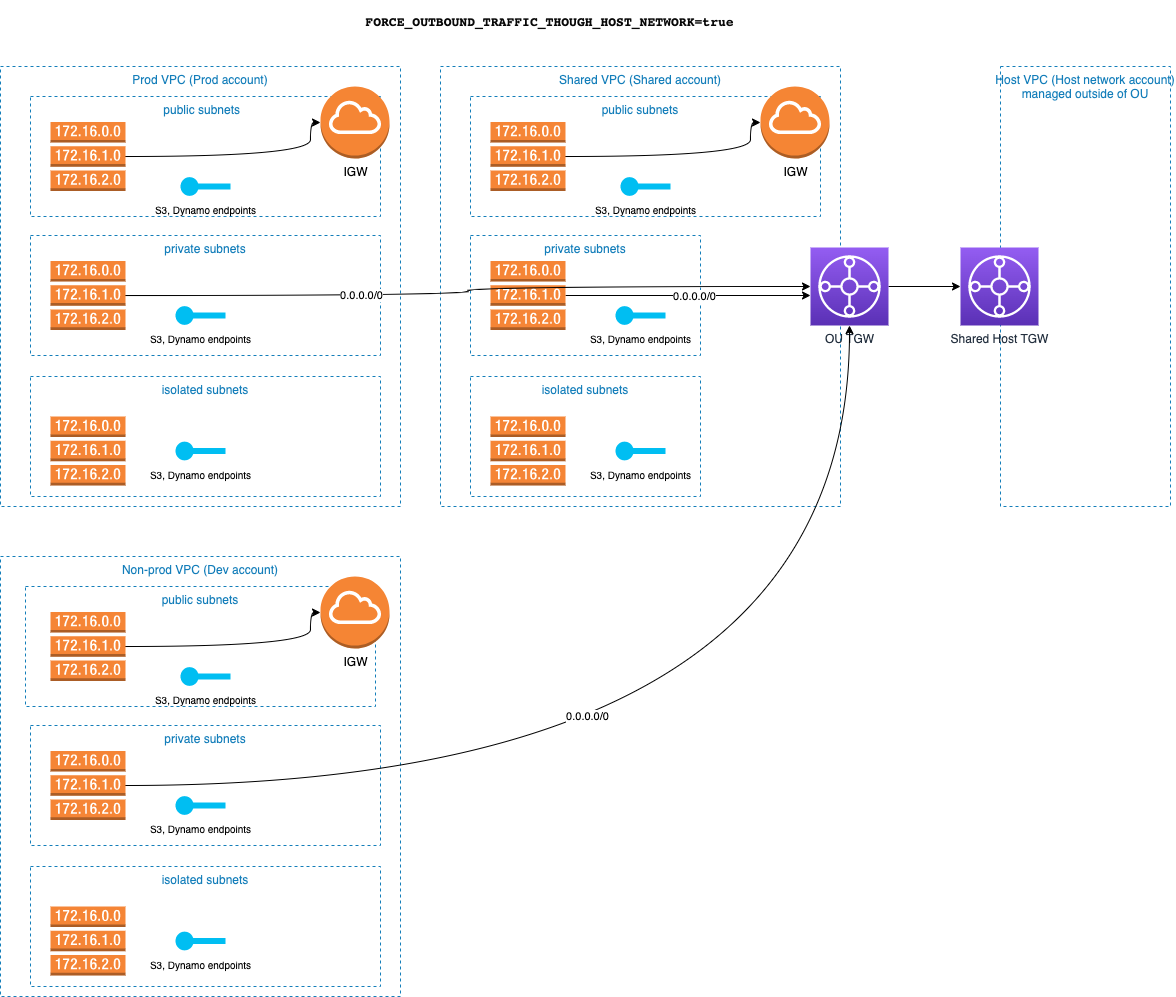

The diagram above was exported from draw.io. Its source (the exported page's mxGraphModel, read from the mxfile embedded in the PNG):
<mxGraphModel dx="2136" dy="754" grid="1" gridSize="10" guides="1" tooltips="1" connect="1" arrows="1" fold="1" page="1" pageScale="1" pageWidth="850" pageHeight="1100" math="0" shadow="0">
  <root>
    <mxCell id="0" />
    <mxCell id="1" parent="0" />
    <mxCell id="uE7lzVCpvUGqIoQKBOxw-10" value="Shared VPC (Shared account)" style="fillColor=none;strokeColor=#147EBA;dashed=1;verticalAlign=top;fontStyle=0;fontColor=#147EBA;" parent="1" vertex="1">
      <mxGeometry x="180" y="110" width="400" height="440" as="geometry" />
    </mxCell>
    <mxCell id="uE7lzVCpvUGqIoQKBOxw-12" value="public subnets   " style="fillColor=none;strokeColor=#147EBA;dashed=1;verticalAlign=top;fontStyle=0;fontColor=#147EBA;" parent="1" vertex="1">
      <mxGeometry x="210" y="140" width="350" height="120" as="geometry" />
    </mxCell>
    <mxCell id="uE7lzVCpvUGqIoQKBOxw-1" value="Host VPC (Host network account)&#10;managed outside of OU" style="fillColor=none;strokeColor=#147EBA;dashed=1;verticalAlign=top;fontStyle=0;fontColor=#147EBA;" parent="1" vertex="1">
      <mxGeometry x="740" y="110" width="170" height="440" as="geometry" />
    </mxCell>
    <mxCell id="uE7lzVCpvUGqIoQKBOxw-70" style="edgeStyle=orthogonalEdgeStyle;curved=1;rounded=0;orthogonalLoop=1;jettySize=auto;html=1;entryX=0;entryY=0.5;entryDx=0;entryDy=0;entryPerimeter=0;fontSize=10;" parent="1" source="uE7lzVCpvUGqIoQKBOxw-3" target="uE7lzVCpvUGqIoQKBOxw-4" edge="1">
      <mxGeometry relative="1" as="geometry" />
    </mxCell>
    <mxCell id="uE7lzVCpvUGqIoQKBOxw-3" value="OU TGW" style="sketch=0;points=[[0,0,0],[0.25,0,0],[0.5,0,0],[0.75,0,0],[1,0,0],[0,1,0],[0.25,1,0],[0.5,1,0],[0.75,1,0],[1,1,0],[0,0.25,0],[0,0.5,0],[0,0.75,0],[1,0.25,0],[1,0.5,0],[1,0.75,0]];outlineConnect=0;fontColor=#232F3E;gradientColor=#945DF2;gradientDirection=north;fillColor=#5A30B5;strokeColor=#ffffff;dashed=0;verticalLabelPosition=bottom;verticalAlign=top;align=center;html=1;fontSize=12;fontStyle=0;aspect=fixed;shape=mxgraph.aws4.resourceIcon;resIcon=mxgraph.aws4.transit_gateway;" parent="1" vertex="1">
      <mxGeometry x="550" y="291" width="78" height="78" as="geometry" />
    </mxCell>
    <mxCell id="uE7lzVCpvUGqIoQKBOxw-4" value="Shared Host TGW" style="sketch=0;points=[[0,0,0],[0.25,0,0],[0.5,0,0],[0.75,0,0],[1,0,0],[0,1,0],[0.25,1,0],[0.5,1,0],[0.75,1,0],[1,1,0],[0,0.25,0],[0,0.5,0],[0,0.75,0],[1,0.25,0],[1,0.5,0],[1,0.75,0]];outlineConnect=0;fontColor=#232F3E;gradientColor=#945DF2;gradientDirection=north;fillColor=#5A30B5;strokeColor=#ffffff;dashed=0;verticalLabelPosition=bottom;verticalAlign=top;align=center;html=1;fontSize=12;fontStyle=0;aspect=fixed;shape=mxgraph.aws4.resourceIcon;resIcon=mxgraph.aws4.transit_gateway;" parent="1" vertex="1">
      <mxGeometry x="700" y="291" width="78" height="78" as="geometry" />
    </mxCell>
    <mxCell id="uE7lzVCpvUGqIoQKBOxw-13" value="private subnets" style="fillColor=none;strokeColor=#147EBA;dashed=1;verticalAlign=top;fontStyle=0;fontColor=#147EBA;" parent="1" vertex="1">
      <mxGeometry x="210" y="279" width="230" height="120" as="geometry" />
    </mxCell>
    <mxCell id="uE7lzVCpvUGqIoQKBOxw-14" value="isolated subnets" style="fillColor=none;strokeColor=#147EBA;dashed=1;verticalAlign=top;fontStyle=0;fontColor=#147EBA;" parent="1" vertex="1">
      <mxGeometry x="210" y="420" width="230" height="120" as="geometry" />
    </mxCell>
    <mxCell id="uE7lzVCpvUGqIoQKBOxw-17" value="IGW" style="outlineConnect=0;dashed=0;verticalLabelPosition=bottom;verticalAlign=top;align=center;html=1;shape=mxgraph.aws3.internet_gateway;fillColor=#F58534;gradientColor=none;" parent="1" vertex="1">
      <mxGeometry x="500" y="130" width="69" height="72" as="geometry" />
    </mxCell>
    <mxCell id="uE7lzVCpvUGqIoQKBOxw-18" value="" style="outlineConnect=0;dashed=0;verticalLabelPosition=bottom;verticalAlign=top;align=center;html=1;shape=mxgraph.aws3.route_table;fillColor=#F58536;gradientColor=none;" parent="1" vertex="1">
      <mxGeometry x="230" y="460" width="75" height="69" as="geometry" />
    </mxCell>
    <mxCell id="uE7lzVCpvUGqIoQKBOxw-25" style="edgeStyle=orthogonalEdgeStyle;rounded=0;orthogonalLoop=1;jettySize=auto;html=1;" parent="1" source="uE7lzVCpvUGqIoQKBOxw-19" target="uE7lzVCpvUGqIoQKBOxw-3" edge="1">
      <mxGeometry relative="1" as="geometry">
        <Array as="points">
          <mxPoint x="440" y="339" />
          <mxPoint x="440" y="339" />
        </Array>
      </mxGeometry>
    </mxCell>
    <mxCell id="btS0HAC4oWIaYotRfE4o-3" value="0.0.0.0/0" style="edgeLabel;html=1;align=center;verticalAlign=middle;resizable=0;points=[];" vertex="1" connectable="0" parent="uE7lzVCpvUGqIoQKBOxw-25">
      <mxGeometry x="0.0449" relative="1" as="geometry">
        <mxPoint as="offset" />
      </mxGeometry>
    </mxCell>
    <mxCell id="uE7lzVCpvUGqIoQKBOxw-19" value="" style="outlineConnect=0;dashed=0;verticalLabelPosition=bottom;verticalAlign=top;align=center;html=1;shape=mxgraph.aws3.route_table;fillColor=#F58536;gradientColor=none;" parent="1" vertex="1">
      <mxGeometry x="230" y="304.5" width="75" height="69" as="geometry" />
    </mxCell>
    <mxCell id="uE7lzVCpvUGqIoQKBOxw-38" style="edgeStyle=orthogonalEdgeStyle;rounded=0;orthogonalLoop=1;jettySize=auto;html=1;fontSize=10;curved=1;" parent="1" source="uE7lzVCpvUGqIoQKBOxw-20" target="uE7lzVCpvUGqIoQKBOxw-17" edge="1">
      <mxGeometry relative="1" as="geometry">
        <Array as="points">
          <mxPoint x="490" y="200" />
          <mxPoint x="490" y="166" />
        </Array>
      </mxGeometry>
    </mxCell>
    <mxCell id="uE7lzVCpvUGqIoQKBOxw-20" value="" style="outlineConnect=0;dashed=0;verticalLabelPosition=bottom;verticalAlign=top;align=center;html=1;shape=mxgraph.aws3.route_table;fillColor=#F58536;gradientColor=none;" parent="1" vertex="1">
      <mxGeometry x="230" y="165.5" width="75" height="69" as="geometry" />
    </mxCell>
    <mxCell id="uE7lzVCpvUGqIoQKBOxw-28" value="&lt;font style=&quot;font-size: 10px;&quot;&gt;S3, Dynamo endpoints&lt;/font&gt;" style="verticalLabelPosition=bottom;html=1;verticalAlign=top;align=center;strokeColor=none;fillColor=#00BEF2;shape=mxgraph.azure.service_endpoint;" parent="1" vertex="1">
      <mxGeometry x="355" y="484.5" width="50" height="20" as="geometry" />
    </mxCell>
    <mxCell id="uE7lzVCpvUGqIoQKBOxw-35" value="&lt;font style=&quot;font-size: 10px;&quot;&gt;S3, Dynamo endpoints&lt;/font&gt;" style="verticalLabelPosition=bottom;html=1;verticalAlign=top;align=center;strokeColor=none;fillColor=#00BEF2;shape=mxgraph.azure.service_endpoint;" parent="1" vertex="1">
      <mxGeometry x="355" y="349" width="50" height="20" as="geometry" />
    </mxCell>
    <mxCell id="uE7lzVCpvUGqIoQKBOxw-36" value="&lt;font style=&quot;font-size: 10px;&quot;&gt;S3, Dynamo endpoints&lt;/font&gt;" style="verticalLabelPosition=bottom;html=1;verticalAlign=top;align=center;strokeColor=none;fillColor=#00BEF2;shape=mxgraph.azure.service_endpoint;" parent="1" vertex="1">
      <mxGeometry x="360" y="220" width="50" height="20" as="geometry" />
    </mxCell>
    <mxCell id="uE7lzVCpvUGqIoQKBOxw-39" value="Prod VPC (Prod account)" style="fillColor=none;strokeColor=#147EBA;dashed=1;verticalAlign=top;fontStyle=0;fontColor=#147EBA;" parent="1" vertex="1">
      <mxGeometry x="-260" y="110" width="400" height="440" as="geometry" />
    </mxCell>
    <mxCell id="uE7lzVCpvUGqIoQKBOxw-40" value="public subnets  " style="fillColor=none;strokeColor=#147EBA;dashed=1;verticalAlign=top;fontStyle=0;fontColor=#147EBA;" parent="1" vertex="1">
      <mxGeometry x="-230" y="140" width="350" height="120" as="geometry" />
    </mxCell>
    <mxCell id="uE7lzVCpvUGqIoQKBOxw-43" value="private subnets" style="fillColor=none;strokeColor=#147EBA;dashed=1;verticalAlign=top;fontStyle=0;fontColor=#147EBA;" parent="1" vertex="1">
      <mxGeometry x="-230" y="279" width="350" height="120" as="geometry" />
    </mxCell>
    <mxCell id="uE7lzVCpvUGqIoQKBOxw-44" value="isolated subnets" style="fillColor=none;strokeColor=#147EBA;dashed=1;verticalAlign=top;fontStyle=0;fontColor=#147EBA;" parent="1" vertex="1">
      <mxGeometry x="-230" y="420" width="350" height="120" as="geometry" />
    </mxCell>
    <mxCell id="uE7lzVCpvUGqIoQKBOxw-45" value="IGW" style="outlineConnect=0;dashed=0;verticalLabelPosition=bottom;verticalAlign=top;align=center;html=1;shape=mxgraph.aws3.internet_gateway;fillColor=#F58534;gradientColor=none;" parent="1" vertex="1">
      <mxGeometry x="60" y="130" width="69" height="72" as="geometry" />
    </mxCell>
    <mxCell id="uE7lzVCpvUGqIoQKBOxw-46" value="" style="outlineConnect=0;dashed=0;verticalLabelPosition=bottom;verticalAlign=top;align=center;html=1;shape=mxgraph.aws3.route_table;fillColor=#F58536;gradientColor=none;" parent="1" vertex="1">
      <mxGeometry x="-210" y="460" width="75" height="69" as="geometry" />
    </mxCell>
    <mxCell id="uE7lzVCpvUGqIoQKBOxw-47" style="edgeStyle=orthogonalEdgeStyle;rounded=0;orthogonalLoop=1;jettySize=auto;html=1;curved=1;" parent="1" source="uE7lzVCpvUGqIoQKBOxw-49" target="uE7lzVCpvUGqIoQKBOxw-3" edge="1">
      <mxGeometry relative="1" as="geometry">
        <mxPoint x="40" y="339" as="targetPoint" />
      </mxGeometry>
    </mxCell>
    <mxCell id="btS0HAC4oWIaYotRfE4o-1" value="0.0.0.0/0" style="edgeLabel;html=1;align=center;verticalAlign=middle;resizable=0;points=[];" vertex="1" connectable="0" parent="uE7lzVCpvUGqIoQKBOxw-47">
      <mxGeometry x="-0.3228" y="1" relative="1" as="geometry">
        <mxPoint as="offset" />
      </mxGeometry>
    </mxCell>
    <mxCell id="uE7lzVCpvUGqIoQKBOxw-49" value="" style="outlineConnect=0;dashed=0;verticalLabelPosition=bottom;verticalAlign=top;align=center;html=1;shape=mxgraph.aws3.route_table;fillColor=#F58536;gradientColor=none;" parent="1" vertex="1">
      <mxGeometry x="-210" y="304.5" width="75" height="69" as="geometry" />
    </mxCell>
    <mxCell id="uE7lzVCpvUGqIoQKBOxw-50" style="edgeStyle=orthogonalEdgeStyle;rounded=0;orthogonalLoop=1;jettySize=auto;html=1;fontSize=10;curved=1;" parent="1" source="uE7lzVCpvUGqIoQKBOxw-51" target="uE7lzVCpvUGqIoQKBOxw-45" edge="1">
      <mxGeometry relative="1" as="geometry">
        <Array as="points">
          <mxPoint x="50" y="200" />
          <mxPoint x="50" y="166" />
        </Array>
      </mxGeometry>
    </mxCell>
    <mxCell id="uE7lzVCpvUGqIoQKBOxw-51" value="" style="outlineConnect=0;dashed=0;verticalLabelPosition=bottom;verticalAlign=top;align=center;html=1;shape=mxgraph.aws3.route_table;fillColor=#F58536;gradientColor=none;" parent="1" vertex="1">
      <mxGeometry x="-210" y="165.5" width="75" height="69" as="geometry" />
    </mxCell>
    <mxCell id="uE7lzVCpvUGqIoQKBOxw-52" value="&lt;font style=&quot;font-size: 10px;&quot;&gt;S3, Dynamo endpoints&lt;/font&gt;" style="verticalLabelPosition=bottom;html=1;verticalAlign=top;align=center;strokeColor=none;fillColor=#00BEF2;shape=mxgraph.azure.service_endpoint;" parent="1" vertex="1">
      <mxGeometry x="-85" y="484.5" width="50" height="20" as="geometry" />
    </mxCell>
    <mxCell id="uE7lzVCpvUGqIoQKBOxw-53" value="&lt;font style=&quot;font-size: 10px;&quot;&gt;S3, Dynamo endpoints&lt;/font&gt;" style="verticalLabelPosition=bottom;html=1;verticalAlign=top;align=center;strokeColor=none;fillColor=#00BEF2;shape=mxgraph.azure.service_endpoint;" parent="1" vertex="1">
      <mxGeometry x="-85" y="349" width="50" height="20" as="geometry" />
    </mxCell>
    <mxCell id="uE7lzVCpvUGqIoQKBOxw-54" value="&lt;font style=&quot;font-size: 10px;&quot;&gt;S3, Dynamo endpoints&lt;/font&gt;" style="verticalLabelPosition=bottom;html=1;verticalAlign=top;align=center;strokeColor=none;fillColor=#00BEF2;shape=mxgraph.azure.service_endpoint;" parent="1" vertex="1">
      <mxGeometry x="-80" y="220" width="50" height="20" as="geometry" />
    </mxCell>
    <mxCell id="uE7lzVCpvUGqIoQKBOxw-55" value="Non-prod VPC (Dev account)" style="fillColor=none;strokeColor=#147EBA;dashed=1;verticalAlign=top;fontStyle=0;fontColor=#147EBA;" parent="1" vertex="1">
      <mxGeometry x="-260" y="600" width="400" height="440" as="geometry" />
    </mxCell>
    <mxCell id="uE7lzVCpvUGqIoQKBOxw-56" value="public subnets" style="fillColor=none;strokeColor=#147EBA;dashed=1;verticalAlign=top;fontStyle=0;fontColor=#147EBA;" parent="1" vertex="1">
      <mxGeometry x="-235" y="630" width="350" height="120" as="geometry" />
    </mxCell>
    <mxCell id="uE7lzVCpvUGqIoQKBOxw-58" value="private subnets" style="fillColor=none;strokeColor=#147EBA;dashed=1;verticalAlign=top;fontStyle=0;fontColor=#147EBA;" parent="1" vertex="1">
      <mxGeometry x="-230" y="769" width="350" height="120" as="geometry" />
    </mxCell>
    <mxCell id="uE7lzVCpvUGqIoQKBOxw-59" value="isolated subnets" style="fillColor=none;strokeColor=#147EBA;dashed=1;verticalAlign=top;fontStyle=0;fontColor=#147EBA;" parent="1" vertex="1">
      <mxGeometry x="-230" y="910" width="350" height="120" as="geometry" />
    </mxCell>
    <mxCell id="uE7lzVCpvUGqIoQKBOxw-60" value="IGW" style="outlineConnect=0;dashed=0;verticalLabelPosition=bottom;verticalAlign=top;align=center;html=1;shape=mxgraph.aws3.internet_gateway;fillColor=#F58534;gradientColor=none;" parent="1" vertex="1">
      <mxGeometry x="60" y="620" width="69" height="72" as="geometry" />
    </mxCell>
    <mxCell id="uE7lzVCpvUGqIoQKBOxw-61" value="" style="outlineConnect=0;dashed=0;verticalLabelPosition=bottom;verticalAlign=top;align=center;html=1;shape=mxgraph.aws3.route_table;fillColor=#F58536;gradientColor=none;" parent="1" vertex="1">
      <mxGeometry x="-210" y="950" width="75" height="69" as="geometry" />
    </mxCell>
    <mxCell id="jU4LGCSIXZz0_30X6wAG-3" style="edgeStyle=orthogonalEdgeStyle;rounded=0;orthogonalLoop=1;jettySize=auto;html=1;curved=1;" parent="1" source="uE7lzVCpvUGqIoQKBOxw-63" target="uE7lzVCpvUGqIoQKBOxw-3" edge="1">
      <mxGeometry relative="1" as="geometry" />
    </mxCell>
    <mxCell id="btS0HAC4oWIaYotRfE4o-2" value="0.0.0.0/0" style="edgeLabel;html=1;align=center;verticalAlign=middle;resizable=0;points=[];" vertex="1" connectable="0" parent="jU4LGCSIXZz0_30X6wAG-3">
      <mxGeometry x="-0.2213" y="70" relative="1" as="geometry">
        <mxPoint as="offset" />
      </mxGeometry>
    </mxCell>
    <mxCell id="uE7lzVCpvUGqIoQKBOxw-63" value="" style="outlineConnect=0;dashed=0;verticalLabelPosition=bottom;verticalAlign=top;align=center;html=1;shape=mxgraph.aws3.route_table;fillColor=#F58536;gradientColor=none;" parent="1" vertex="1">
      <mxGeometry x="-210" y="794.5" width="75" height="69" as="geometry" />
    </mxCell>
    <mxCell id="uE7lzVCpvUGqIoQKBOxw-64" style="edgeStyle=orthogonalEdgeStyle;rounded=0;orthogonalLoop=1;jettySize=auto;html=1;fontSize=10;curved=1;" parent="1" source="uE7lzVCpvUGqIoQKBOxw-65" target="uE7lzVCpvUGqIoQKBOxw-60" edge="1">
      <mxGeometry relative="1" as="geometry">
        <Array as="points">
          <mxPoint x="50" y="690" />
          <mxPoint x="50" y="656" />
        </Array>
      </mxGeometry>
    </mxCell>
    <mxCell id="uE7lzVCpvUGqIoQKBOxw-65" value="" style="outlineConnect=0;dashed=0;verticalLabelPosition=bottom;verticalAlign=top;align=center;html=1;shape=mxgraph.aws3.route_table;fillColor=#F58536;gradientColor=none;" parent="1" vertex="1">
      <mxGeometry x="-210" y="655.5" width="75" height="69" as="geometry" />
    </mxCell>
    <mxCell id="uE7lzVCpvUGqIoQKBOxw-66" value="&lt;font style=&quot;font-size: 10px;&quot;&gt;S3, Dynamo endpoints&lt;/font&gt;" style="verticalLabelPosition=bottom;html=1;verticalAlign=top;align=center;strokeColor=none;fillColor=#00BEF2;shape=mxgraph.azure.service_endpoint;" parent="1" vertex="1">
      <mxGeometry x="-85" y="974.5" width="50" height="20" as="geometry" />
    </mxCell>
    <mxCell id="uE7lzVCpvUGqIoQKBOxw-67" value="&lt;font style=&quot;font-size: 10px;&quot;&gt;S3, Dynamo endpoints&lt;/font&gt;" style="verticalLabelPosition=bottom;html=1;verticalAlign=top;align=center;strokeColor=none;fillColor=#00BEF2;shape=mxgraph.azure.service_endpoint;" parent="1" vertex="1">
      <mxGeometry x="-85" y="839" width="50" height="20" as="geometry" />
    </mxCell>
    <mxCell id="uE7lzVCpvUGqIoQKBOxw-68" value="&lt;font style=&quot;font-size: 10px;&quot;&gt;S3, Dynamo endpoints&lt;/font&gt;" style="verticalLabelPosition=bottom;html=1;verticalAlign=top;align=center;strokeColor=none;fillColor=#00BEF2;shape=mxgraph.azure.service_endpoint;" parent="1" vertex="1">
      <mxGeometry x="-80" y="710" width="50" height="20" as="geometry" />
    </mxCell>
    <mxCell id="jU4LGCSIXZz0_30X6wAG-4" value="&lt;div style=&quot;background-color:#ffffff;color:#080808;font-family:'JetBrains Mono',monospace;font-size:9.8pt;&quot;&gt;&lt;pre&gt;FORCE_OUTBOUND_TRAFFIC_THOUGH_HOST_NETWORK=true&lt;/pre&gt;&lt;/div&gt;" style="text;html=1;strokeColor=none;fillColor=none;align=center;verticalAlign=middle;whiteSpace=wrap;rounded=0;fontStyle=1" parent="1" vertex="1">
      <mxGeometry x="69" y="50" width="441" height="30" as="geometry" />
    </mxCell>
  </root>
</mxGraphModel>